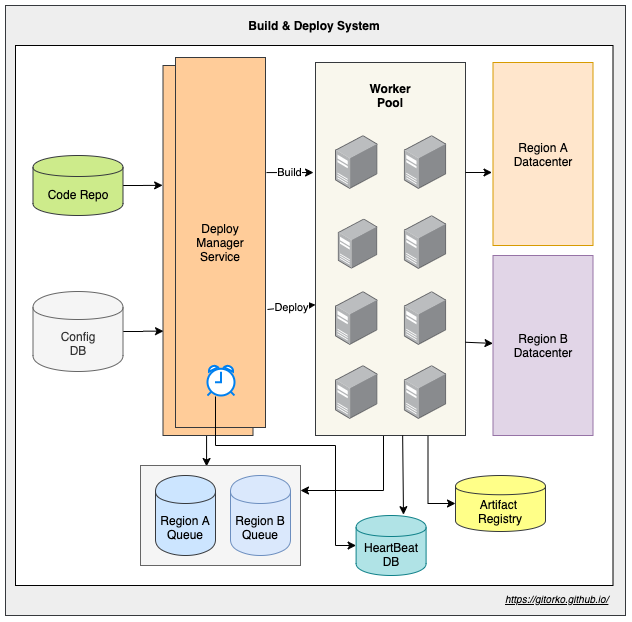

The diagram above was exported from draw.io. Its source (the exported page's mxGraphModel, read from the mxfile embedded in the PNG):
<mxGraphModel dx="922" dy="710" grid="1" gridSize="10" guides="1" tooltips="1" connect="1" arrows="1" fold="1" page="1" pageScale="1" pageWidth="500" pageHeight="1200" math="0" shadow="0">
  <root>
    <mxCell id="0" />
    <mxCell id="1" parent="0" />
    <mxCell id="Yr8T6VVf6BEuZeYZUSKp-39" value="" style="rounded=0;whiteSpace=wrap;html=1;fillColor=#eeeeee;strokeColor=#36393d;" parent="1" vertex="1">
      <mxGeometry x="190" y="40" width="620" height="610" as="geometry" />
    </mxCell>
    <mxCell id="Yr8T6VVf6BEuZeYZUSKp-38" value="" style="rounded=0;whiteSpace=wrap;html=1;" parent="1" vertex="1">
      <mxGeometry x="200" y="80" width="597.5" height="540" as="geometry" />
    </mxCell>
    <mxCell id="Yr8T6VVf6BEuZeYZUSKp-23" style="edgeStyle=orthogonalEdgeStyle;rounded=0;orthogonalLoop=1;jettySize=auto;html=1;entryX=1;entryY=0.25;entryDx=0;entryDy=0;" parent="1" source="Yr8T6VVf6BEuZeYZUSKp-13" target="Yr8T6VVf6BEuZeYZUSKp-5" edge="1">
      <mxGeometry relative="1" as="geometry">
        <Array as="points">
          <mxPoint x="568" y="525" />
        </Array>
        <mxPoint x="500" y="500" as="targetPoint" />
      </mxGeometry>
    </mxCell>
    <mxCell id="p4puHBfMHUqjOAdLFrGy-2" style="edgeStyle=orthogonalEdgeStyle;rounded=0;orthogonalLoop=1;jettySize=auto;html=1;exitX=0.75;exitY=1;exitDx=0;exitDy=0;entryX=0;entryY=0.5;entryDx=0;entryDy=0;" parent="1" source="Yr8T6VVf6BEuZeYZUSKp-13" target="U_R0zgHj33i-SfHEEHCC-2" edge="1">
      <mxGeometry relative="1" as="geometry" />
    </mxCell>
    <mxCell id="Yr8T6VVf6BEuZeYZUSKp-13" value="" style="rounded=0;whiteSpace=wrap;html=1;fillColor=#f9f7ed;strokeColor=#36393d;" parent="1" vertex="1">
      <mxGeometry x="500" y="97" width="150" height="373" as="geometry" />
    </mxCell>
    <mxCell id="uobL-xCwG5_NshYN_k-M-4" style="edgeStyle=orthogonalEdgeStyle;rounded=0;orthogonalLoop=1;jettySize=auto;html=1;entryX=0.006;entryY=0.718;entryDx=0;entryDy=0;entryPerimeter=0;" parent="1" source="Yr8T6VVf6BEuZeYZUSKp-3" target="Yr8T6VVf6BEuZeYZUSKp-11" edge="1">
      <mxGeometry relative="1" as="geometry" />
    </mxCell>
    <mxCell id="Yr8T6VVf6BEuZeYZUSKp-3" value="Config&lt;br&gt;DB" style="shape=cylinder;whiteSpace=wrap;html=1;boundedLbl=1;backgroundOutline=1;fillColor=#f5f5f5;strokeColor=#666666;fontColor=#333333;" parent="1" vertex="1">
      <mxGeometry x="217.5" y="326" width="90" height="80" as="geometry" />
    </mxCell>
    <mxCell id="uobL-xCwG5_NshYN_k-M-3" value="" style="edgeStyle=orthogonalEdgeStyle;rounded=0;orthogonalLoop=1;jettySize=auto;html=1;entryX=-0.004;entryY=0.324;entryDx=0;entryDy=0;entryPerimeter=0;" parent="1" source="Yr8T6VVf6BEuZeYZUSKp-4" target="Yr8T6VVf6BEuZeYZUSKp-11" edge="1">
      <mxGeometry relative="1" as="geometry" />
    </mxCell>
    <mxCell id="Yr8T6VVf6BEuZeYZUSKp-4" value="Code Repo" style="shape=cylinder;whiteSpace=wrap;html=1;boundedLbl=1;backgroundOutline=1;fillColor=#cdeb8b;strokeColor=#36393d;" parent="1" vertex="1">
      <mxGeometry x="217.5" y="190" width="90" height="60" as="geometry" />
    </mxCell>
    <mxCell id="z6YXWoNiAOWK7_b6notP-3" style="edgeStyle=orthogonalEdgeStyle;rounded=0;orthogonalLoop=1;jettySize=auto;html=1;exitX=0.5;exitY=1;exitDx=0;exitDy=0;entryX=0.413;entryY=0.01;entryDx=0;entryDy=0;entryPerimeter=0;" parent="1" source="Yr8T6VVf6BEuZeYZUSKp-11" target="Yr8T6VVf6BEuZeYZUSKp-5" edge="1">
      <mxGeometry relative="1" as="geometry">
        <mxPoint x="430" y="500" as="targetPoint" />
        <Array as="points">
          <mxPoint x="391" y="470" />
        </Array>
      </mxGeometry>
    </mxCell>
    <mxCell id="Yr8T6VVf6BEuZeYZUSKp-11" value="Deploy&lt;br&gt;Manager&lt;br&gt;Service" style="rounded=0;whiteSpace=wrap;html=1;fillColor=#ffcc99;strokeColor=#36393d;" parent="1" vertex="1">
      <mxGeometry x="347.5" y="100" width="90" height="370" as="geometry" />
    </mxCell>
    <mxCell id="Yr8T6VVf6BEuZeYZUSKp-12" value="" style="points=[];aspect=fixed;html=1;align=center;shadow=0;dashed=0;image;image=img/lib/allied_telesis/computer_and_terminals/Server_Desktop.svg;" parent="1" vertex="1">
      <mxGeometry x="520" y="170" width="42.599999999999994" height="54" as="geometry" />
    </mxCell>
    <mxCell id="Yr8T6VVf6BEuZeYZUSKp-14" value="" style="points=[];aspect=fixed;html=1;align=center;shadow=0;dashed=0;image;image=img/lib/allied_telesis/computer_and_terminals/Server_Desktop.svg;" parent="1" vertex="1">
      <mxGeometry x="588.7" y="170" width="42.599999999999994" height="54" as="geometry" />
    </mxCell>
    <mxCell id="Yr8T6VVf6BEuZeYZUSKp-15" value="" style="points=[];aspect=fixed;html=1;align=center;shadow=0;dashed=0;image;image=img/lib/allied_telesis/computer_and_terminals/Server_Desktop.svg;" parent="1" vertex="1">
      <mxGeometry x="522.5" y="253.17000000000002" width="40.1" height="50.83" as="geometry" />
    </mxCell>
    <mxCell id="Yr8T6VVf6BEuZeYZUSKp-16" value="" style="points=[];aspect=fixed;html=1;align=center;shadow=0;dashed=0;image;image=img/lib/allied_telesis/computer_and_terminals/Server_Desktop.svg;" parent="1" vertex="1">
      <mxGeometry x="588.7" y="250" width="42.599999999999994" height="54" as="geometry" />
    </mxCell>
    <mxCell id="Yr8T6VVf6BEuZeYZUSKp-17" value="" style="points=[];aspect=fixed;html=1;align=center;shadow=0;dashed=0;image;image=img/lib/allied_telesis/computer_and_terminals/Server_Desktop.svg;" parent="1" vertex="1">
      <mxGeometry x="520" y="326" width="42.599999999999994" height="54" as="geometry" />
    </mxCell>
    <mxCell id="Yr8T6VVf6BEuZeYZUSKp-18" value="" style="points=[];aspect=fixed;html=1;align=center;shadow=0;dashed=0;image;image=img/lib/allied_telesis/computer_and_terminals/Server_Desktop.svg;" parent="1" vertex="1">
      <mxGeometry x="588.7" y="326" width="42.599999999999994" height="54" as="geometry" />
    </mxCell>
    <mxCell id="Yr8T6VVf6BEuZeYZUSKp-19" value="" style="points=[];aspect=fixed;html=1;align=center;shadow=0;dashed=0;image;image=img/lib/allied_telesis/computer_and_terminals/Server_Desktop.svg;" parent="1" vertex="1">
      <mxGeometry x="520" y="400" width="42.599999999999994" height="54" as="geometry" />
    </mxCell>
    <mxCell id="Yr8T6VVf6BEuZeYZUSKp-20" value="" style="points=[];aspect=fixed;html=1;align=center;shadow=0;dashed=0;image;image=img/lib/allied_telesis/computer_and_terminals/Server_Desktop.svg;" parent="1" vertex="1">
      <mxGeometry x="588.7" y="400" width="42.599999999999994" height="54" as="geometry" />
    </mxCell>
    <mxCell id="Yr8T6VVf6BEuZeYZUSKp-21" value="Worker Pool" style="text;html=1;strokeColor=none;fillColor=none;align=center;verticalAlign=middle;whiteSpace=wrap;rounded=0;fontStyle=1" parent="1" vertex="1">
      <mxGeometry x="540" y="120" width="70" height="20" as="geometry" />
    </mxCell>
    <mxCell id="Yr8T6VVf6BEuZeYZUSKp-27" value="Region A&lt;br&gt;Datacenter" style="rounded=0;whiteSpace=wrap;html=1;fillColor=#ffe6cc;strokeColor=#d79b00;" parent="1" vertex="1">
      <mxGeometry x="677.5" y="97" width="100" height="183" as="geometry" />
    </mxCell>
    <mxCell id="Yr8T6VVf6BEuZeYZUSKp-29" value="Region B&lt;br&gt;Datacenter" style="rounded=0;whiteSpace=wrap;html=1;fillColor=#e1d5e7;strokeColor=#9673a6;" parent="1" vertex="1">
      <mxGeometry x="677.5" y="290" width="100" height="180" as="geometry" />
    </mxCell>
    <mxCell id="Yr8T6VVf6BEuZeYZUSKp-32" value="" style="endArrow=classic;html=1;entryX=-0.01;entryY=0.601;entryDx=0;entryDy=0;entryPerimeter=0;" parent="1" target="Yr8T6VVf6BEuZeYZUSKp-27" edge="1">
      <mxGeometry width="50" height="50" relative="1" as="geometry">
        <mxPoint x="650" y="207" as="sourcePoint" />
        <mxPoint x="687.5" y="160" as="targetPoint" />
      </mxGeometry>
    </mxCell>
    <mxCell id="Yr8T6VVf6BEuZeYZUSKp-34" value="" style="endArrow=classic;html=1;exitX=1;exitY=0.75;exitDx=0;exitDy=0;" parent="1" source="Yr8T6VVf6BEuZeYZUSKp-13" target="Yr8T6VVf6BEuZeYZUSKp-29" edge="1">
      <mxGeometry width="50" height="50" relative="1" as="geometry">
        <mxPoint x="657.5" y="227" as="sourcePoint" />
        <mxPoint x="696.5" y="226.98299999999995" as="targetPoint" />
      </mxGeometry>
    </mxCell>
    <mxCell id="Yr8T6VVf6BEuZeYZUSKp-35" value="Build" style="endArrow=classic;html=1;entryX=-0.013;entryY=0.295;entryDx=0;entryDy=0;exitX=1.011;exitY=0.311;exitDx=0;exitDy=0;entryPerimeter=0;exitPerimeter=0;" parent="1" source="4ZZs322Itz050thBsr_K-1" target="Yr8T6VVf6BEuZeYZUSKp-13" edge="1">
      <mxGeometry width="50" height="50" relative="1" as="geometry">
        <mxPoint x="437.5" y="209" as="sourcePoint" />
        <mxPoint x="487.5" y="207.5" as="targetPoint" />
      </mxGeometry>
    </mxCell>
    <mxCell id="Yr8T6VVf6BEuZeYZUSKp-40" value="Build &amp;amp; Deploy System" style="text;html=1;strokeColor=none;fillColor=none;align=center;verticalAlign=middle;whiteSpace=wrap;rounded=0;fontStyle=1" parent="1" vertex="1">
      <mxGeometry x="393.75" y="50" width="210" height="20" as="geometry" />
    </mxCell>
    <UserObject label="&lt;i&gt;&lt;u&gt;&lt;font style=&quot;font-size: 10px&quot;&gt;https://gitorko.github.io/&lt;/font&gt;&lt;/u&gt;&lt;/i&gt;" link="https://gitorko.github.io/" id="Yr8T6VVf6BEuZeYZUSKp-41">
      <mxCell style="text;html=1;" parent="1" vertex="1">
        <mxGeometry x="687.5" y="620" width="110" height="30" as="geometry" />
      </mxCell>
    </UserObject>
    <mxCell id="U_R0zgHj33i-SfHEEHCC-1" value="Deploy" style="endArrow=classic;html=1;entryX=0;entryY=0.5;entryDx=0;entryDy=0;exitX=1.022;exitY=0.681;exitDx=0;exitDy=0;exitPerimeter=0;" parent="1" source="4ZZs322Itz050thBsr_K-1" edge="1">
      <mxGeometry width="50" height="50" relative="1" as="geometry">
        <mxPoint x="450" y="340.75" as="sourcePoint" />
        <mxPoint x="500" y="339.25" as="targetPoint" />
      </mxGeometry>
    </mxCell>
    <mxCell id="U_R0zgHj33i-SfHEEHCC-2" value="Artifact &lt;br&gt;Registry" style="shape=cylinder;whiteSpace=wrap;html=1;boundedLbl=1;backgroundOutline=1;fillColor=#ffff88;strokeColor=#36393d;" parent="1" vertex="1">
      <mxGeometry x="640" y="510" width="90" height="56" as="geometry" />
    </mxCell>
    <mxCell id="upvDa3wD13diWRQRjZNW-1" value="HeartBeat&lt;br&gt;DB" style="shape=cylinder;whiteSpace=wrap;html=1;boundedLbl=1;backgroundOutline=1;fillColor=#b0e3e6;strokeColor=#0e8088;" parent="1" vertex="1">
      <mxGeometry x="540.6" y="550" width="70" height="60" as="geometry" />
    </mxCell>
    <mxCell id="4ZZs322Itz050thBsr_K-1" value="Deploy&lt;br&gt;Manager&lt;br&gt;Service" style="rounded=0;whiteSpace=wrap;html=1;fillColor=#ffcc99;strokeColor=#36393d;" parent="1" vertex="1">
      <mxGeometry x="360" y="92" width="90" height="370" as="geometry" />
    </mxCell>
    <mxCell id="uobL-xCwG5_NshYN_k-M-5" value="" style="html=1;verticalLabelPosition=bottom;align=center;labelBackgroundColor=#ffffff;verticalAlign=top;strokeWidth=2;strokeColor=#0080F0;shadow=0;dashed=0;shape=mxgraph.ios7.icons.alarm_clock;" parent="1" vertex="1">
      <mxGeometry x="392" y="400" width="27" height="30" as="geometry" />
    </mxCell>
    <mxCell id="upvDa3wD13diWRQRjZNW-3" style="edgeStyle=orthogonalEdgeStyle;rounded=0;orthogonalLoop=1;jettySize=auto;html=1;entryX=0;entryY=0.5;entryDx=0;entryDy=0;exitX=0.296;exitY=1.033;exitDx=0;exitDy=0;exitPerimeter=0;" parent="1" source="uobL-xCwG5_NshYN_k-M-5" target="upvDa3wD13diWRQRjZNW-1" edge="1">
      <mxGeometry relative="1" as="geometry">
        <Array as="points">
          <mxPoint x="400" y="480" />
          <mxPoint x="520" y="480" />
          <mxPoint x="520" y="580" />
        </Array>
      </mxGeometry>
    </mxCell>
    <mxCell id="Yr8T6VVf6BEuZeYZUSKp-5" value="" style="rounded=0;whiteSpace=wrap;html=1;fillColor=#f5f5f5;strokeColor=#666666;fontColor=#333333;" parent="1" vertex="1">
      <mxGeometry x="325" y="500" width="160" height="100" as="geometry" />
    </mxCell>
    <mxCell id="rDdrKhn7Dgk7ZI0TB87q-3" value="" style="group" vertex="1" connectable="0" parent="1">
      <mxGeometry x="340" y="510" width="135" height="80" as="geometry" />
    </mxCell>
    <mxCell id="Yr8T6VVf6BEuZeYZUSKp-6" value="Region A&lt;br&gt;Queue" style="shape=cylinder;whiteSpace=wrap;html=1;boundedLbl=1;backgroundOutline=1;fillColor=#cce5ff;strokeColor=#36393d;" parent="rDdrKhn7Dgk7ZI0TB87q-3" vertex="1">
      <mxGeometry width="60" height="80" as="geometry" />
    </mxCell>
    <mxCell id="Yr8T6VVf6BEuZeYZUSKp-7" value="Region B&lt;br&gt;Queue" style="shape=cylinder;whiteSpace=wrap;html=1;boundedLbl=1;backgroundOutline=1;fillColor=#dae8fc;strokeColor=#6c8ebf;" parent="rDdrKhn7Dgk7ZI0TB87q-3" vertex="1">
      <mxGeometry x="75" width="60" height="80" as="geometry" />
    </mxCell>
    <mxCell id="rDdrKhn7Dgk7ZI0TB87q-7" value="" style="endArrow=classic;html=1;exitX=0.581;exitY=1;exitDx=0;exitDy=0;exitPerimeter=0;entryX=0.677;entryY=-0.014;entryDx=0;entryDy=0;entryPerimeter=0;" edge="1" parent="1" source="Yr8T6VVf6BEuZeYZUSKp-13" target="upvDa3wD13diWRQRjZNW-1">
      <mxGeometry width="50" height="50" relative="1" as="geometry">
        <mxPoint x="570" y="540" as="sourcePoint" />
        <mxPoint x="620" y="490" as="targetPoint" />
      </mxGeometry>
    </mxCell>
  </root>
</mxGraphModel>